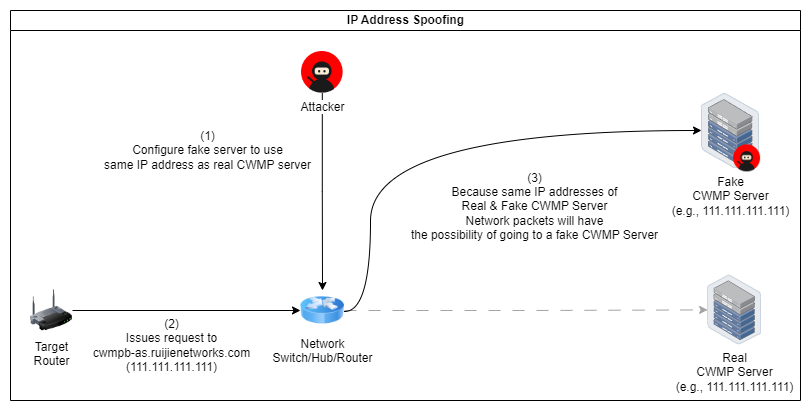

The diagram above was exported from draw.io. Its source (the exported page's mxGraphModel, read from the mxfile embedded in the PNG):
<mxGraphModel dx="1008" dy="650" grid="1" gridSize="10" guides="1" tooltips="1" connect="1" arrows="1" fold="1" page="1" pageScale="1" pageWidth="850" pageHeight="1100" math="0" shadow="0">
  <root>
    <mxCell id="n9C2ol0YjZMLwJ9-TIxC-0" />
    <mxCell id="n9C2ol0YjZMLwJ9-TIxC-1" parent="n9C2ol0YjZMLwJ9-TIxC-0" />
    <mxCell id="n9C2ol0YjZMLwJ9-TIxC-2" value="IP Address Spoofing" style="swimlane;startSize=20;html=1;" parent="n9C2ol0YjZMLwJ9-TIxC-1" vertex="1">
      <mxGeometry x="30" y="440" width="790" height="390" as="geometry" />
    </mxCell>
    <mxCell id="n9C2ol0YjZMLwJ9-TIxC-3" value="Target&lt;br&gt;Router" style="image;html=1;image=img/lib/clip_art/networking/Wireless_Router_128x128.png" parent="n9C2ol0YjZMLwJ9-TIxC-2" vertex="1">
      <mxGeometry x="20" y="277.4000000000001" width="42" height="45.2" as="geometry" />
    </mxCell>
    <mxCell id="n9C2ol0YjZMLwJ9-TIxC-4" style="edgeStyle=orthogonalEdgeStyle;rounded=0;orthogonalLoop=1;jettySize=auto;html=1;fontFamily=Helvetica;fontSize=12;fontColor=default;" parent="n9C2ol0YjZMLwJ9-TIxC-2" source="n9C2ol0YjZMLwJ9-TIxC-3" target="n9C2ol0YjZMLwJ9-TIxC-16" edge="1">
      <mxGeometry relative="1" as="geometry" />
    </mxCell>
    <mxCell id="n9C2ol0YjZMLwJ9-TIxC-5" value="(2)&lt;br&gt;Issues request to&lt;br&gt;cwmpb-as.ruijienetworks.com&lt;br&gt;(111.111.111.111)" style="edgeLabel;html=1;align=center;verticalAlign=middle;resizable=0;points=[];fontSize=12;fontFamily=Helvetica;fontColor=default;" parent="n9C2ol0YjZMLwJ9-TIxC-4" vertex="1" connectable="0">
      <mxGeometry x="-0.1196" relative="1" as="geometry">
        <mxPoint x="-2" y="34" as="offset" />
      </mxGeometry>
    </mxCell>
    <mxCell id="n9C2ol0YjZMLwJ9-TIxC-6" style="edgeStyle=orthogonalEdgeStyle;rounded=0;orthogonalLoop=1;jettySize=auto;html=1;fontFamily=Helvetica;fontSize=12;fontColor=default;" parent="n9C2ol0YjZMLwJ9-TIxC-2" source="n9C2ol0YjZMLwJ9-TIxC-8" target="n9C2ol0YjZMLwJ9-TIxC-16" edge="1">
      <mxGeometry relative="1" as="geometry" />
    </mxCell>
    <mxCell id="n9C2ol0YjZMLwJ9-TIxC-7" value="(1)&lt;br&gt;Configure fake server to use&lt;br&gt;same IP address as real CWMP server" style="edgeLabel;html=1;align=center;verticalAlign=middle;resizable=0;points=[];fontSize=12;fontFamily=Helvetica;fontColor=default;" parent="n9C2ol0YjZMLwJ9-TIxC-6" vertex="1" connectable="0">
      <mxGeometry x="0.2255" relative="1" as="geometry">
        <mxPoint x="-116" y="-64" as="offset" />
      </mxGeometry>
    </mxCell>
    <mxCell id="n9C2ol0YjZMLwJ9-TIxC-8" value="Attacker" style="shape=image;html=1;verticalAlign=top;verticalLabelPosition=bottom;labelBackgroundColor=#ffffff;imageAspect=0;aspect=fixed;image=https://cdn1.iconfinder.com/data/icons/ninja-things-1/720/ninja-background-128.png" parent="n9C2ol0YjZMLwJ9-TIxC-2" vertex="1">
      <mxGeometry x="291" y="41" width="41.63" height="41.63" as="geometry" />
    </mxCell>
    <mxCell id="n9C2ol0YjZMLwJ9-TIxC-9" value="Real&lt;br&gt;CWMP Server&lt;br&gt;(e.g., 111.111.111.111)" style="points=[];aspect=fixed;html=1;align=center;shadow=0;dashed=0;image;image=img/lib/allied_telesis/storage/Datacenter_Server_Half_Rack_ToR.svg;" parent="n9C2ol0YjZMLwJ9-TIxC-2" vertex="1">
      <mxGeometry x="697.13" y="264.43000000000006" width="53.87" height="70" as="geometry" />
    </mxCell>
    <mxCell id="n9C2ol0YjZMLwJ9-TIxC-10" style="edgeStyle=orthogonalEdgeStyle;rounded=0;orthogonalLoop=1;jettySize=auto;html=1;fontFamily=Helvetica;fontSize=12;fontColor=default;dashed=1;dashPattern=12 12;strokeColor=#a3a3a3;" parent="n9C2ol0YjZMLwJ9-TIxC-2" source="n9C2ol0YjZMLwJ9-TIxC-16" target="n9C2ol0YjZMLwJ9-TIxC-9" edge="1">
      <mxGeometry relative="1" as="geometry" />
    </mxCell>
    <mxCell id="n9C2ol0YjZMLwJ9-TIxC-11" value="" style="group" parent="n9C2ol0YjZMLwJ9-TIxC-2" vertex="1" connectable="0">
      <mxGeometry x="691" y="82.63" width="60" height="80.6" as="geometry" />
    </mxCell>
    <mxCell id="n9C2ol0YjZMLwJ9-TIxC-12" value="Fake&lt;br&gt;CWMP Server&lt;br&gt;(e.g., 111.111.111.111)" style="points=[];aspect=fixed;html=1;align=center;shadow=0;dashed=0;image;image=img/lib/allied_telesis/storage/Datacenter_Server_Half_Rack_ToR.svg;movable=1;resizable=1;rotatable=1;deletable=1;editable=1;locked=0;connectable=1;" parent="n9C2ol0YjZMLwJ9-TIxC-11" vertex="1">
      <mxGeometry width="58.06884816753926" height="75.44999999999999" as="geometry" />
    </mxCell>
    <mxCell id="n9C2ol0YjZMLwJ9-TIxC-13" value="" style="shape=image;html=1;verticalAlign=top;verticalLabelPosition=bottom;labelBackgroundColor=#ffffff;imageAspect=0;aspect=fixed;image=https://cdn1.iconfinder.com/data/icons/ninja-things-1/720/ninja-background-128.png;movable=1;resizable=1;rotatable=1;deletable=1;editable=1;locked=0;connectable=1;" parent="n9C2ol0YjZMLwJ9-TIxC-11" vertex="1">
      <mxGeometry x="32.10884353741497" y="51.764048865619536" width="26.993455497382197" height="26.993455497382197" as="geometry" />
    </mxCell>
    <mxCell id="n9C2ol0YjZMLwJ9-TIxC-14" style="edgeStyle=orthogonalEdgeStyle;rounded=0;orthogonalLoop=1;jettySize=auto;html=1;fontFamily=Helvetica;fontSize=12;fontColor=default;curved=1;" parent="n9C2ol0YjZMLwJ9-TIxC-2" source="n9C2ol0YjZMLwJ9-TIxC-16" target="n9C2ol0YjZMLwJ9-TIxC-12" edge="1">
      <mxGeometry relative="1" as="geometry">
        <Array as="points">
          <mxPoint x="360" y="301" />
          <mxPoint x="360" y="120" />
        </Array>
      </mxGeometry>
    </mxCell>
    <mxCell id="n9C2ol0YjZMLwJ9-TIxC-15" value="(3)&lt;br&gt;Because same IP addresses of&lt;br&gt;Real &amp;amp; Fake CWMP Server&lt;br&gt;Network packets will have&lt;br&gt;the possibility of going to a fake CWMP Server" style="edgeLabel;html=1;align=center;verticalAlign=middle;resizable=0;points=[];fontSize=12;fontFamily=Helvetica;fontColor=default;" parent="n9C2ol0YjZMLwJ9-TIxC-14" vertex="1" connectable="0">
      <mxGeometry x="0.284" y="-11" relative="1" as="geometry">
        <mxPoint x="25" y="64" as="offset" />
      </mxGeometry>
    </mxCell>
    <mxCell id="n9C2ol0YjZMLwJ9-TIxC-16" value="Network&lt;br&gt;Switch/Hub/Router" style="image;html=1;image=img/lib/clip_art/networking/Router_Icon_128x128.png;pointerEvents=0;fontFamily=Helvetica;fontSize=12;fontColor=default;fillColor=none;gradientColor=none;" parent="n9C2ol0YjZMLwJ9-TIxC-2" vertex="1">
      <mxGeometry x="290" y="280" width="44" height="40" as="geometry" />
    </mxCell>
  </root>
</mxGraphModel>